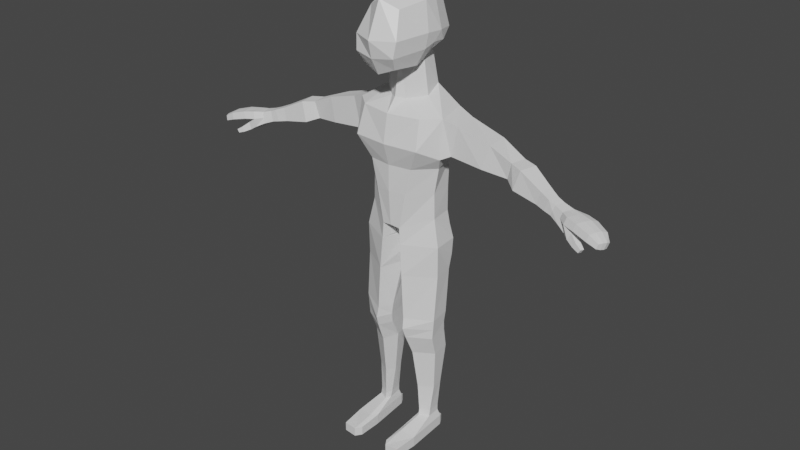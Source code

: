# Source: char_pilot.blend  (saved by Blender 2.93.20; exported with 4.5.12 LTS)
import bpy
from mathutils import Matrix  # noqa: F401  (used for matrix-valued properties, if any)

bpy.ops.wm.read_factory_settings(use_empty=True)
scene = bpy.context.scene
scene.name = 'Scene'

# ---- collections
col_collection = bpy.data.collections.new('Collection'); scene.collection.children.link(col_collection)

# ---- materials (node trees are filled in below, after node groups)
mat_material = bpy.data.materials.new('Material')
mat_material.alpha_threshold = 0.0
mat_material.use_transparent_shadow = False
mat_material.line_color = (0.0, 0.0, 0.0, 1.0)

# ---- material node trees
mat_material.use_nodes = True; mat_material.node_tree.nodes.clear()
_N = mat_material.node_tree.nodes; _L = mat_material.node_tree.links
n0 = _N.new('ShaderNodeOutputMaterial'); n0.name = 'Material Output'; n0.location = (300, 300)
n1 = _N.new('ShaderNodeBsdfPrincipled'); n1.name = 'Principled BSDF'; n1.location = (10, 300)
n1.distribution = 'GGX'
n1.subsurface_method = 'BURLEY'
n1.inputs[2].default_value = 0.4
n1.inputs[3].default_value = 1.45
n1.inputs[27].default_value = (0.0, 0.0, 0.0, 1.0)
n1.inputs[28].default_value = 1.0
_L.new(n1.outputs[0], n0.inputs[0])
n0.is_active_output = True

# ---- world
world_world = bpy.data.worlds.new('World'); scene.world = world_world
world_world.use_nodes = True; world_world.node_tree.nodes.clear()
_N = world_world.node_tree.nodes; _L = world_world.node_tree.links
n0 = _N.new('ShaderNodeOutputWorld'); n0.name = 'World Output'; n0.location = (300, 300)
n1 = _N.new('ShaderNodeBackground'); n1.name = 'Background'; n1.location = (10, 300)
n1.inputs[0].default_value = (0.05088, 0.05088, 0.05088, 1.0)
_L.new(n1.outputs[0], n0.inputs[0])
n0.is_active_output = True
world_world.color = (0.05088, 0.05088, 0.05088)
world_world.use_sun_shadow = False
world_world.sun_shadow_jitter_overblur = 0.0

# ---- meshes
me_cube = bpy.data.meshes.new('Cube')
me_cube.from_pydata([(0.3141, 0.504, 0.4544), (0.422, 0.1283, -0.2342), (0.2703, -0.4722, 0.4631), (0.2916, -0.6089, -0.4226), (-0.3141, 0.504, 0.4544), (-0.422, 0.1283, -0.2342), (-0.2703, -0.4722, 0.4631), (-0.2916, -0.6089, -0.4226), (-0.3587, -0.166, -0.4509), (1.863e-09, 0.125, -0.3309), (0.422, 0.5406, 0.02011), (-0.3874, -0.6837, 0.04202), (0.3874, -0.6837, 0.04202), (-0.422, 0.5406, 0.02011), (4.657e-09, -0.6112, 0.6126), (0.4076, -0.01378, 0.542), (0.0, -0.643, -0.5445), (-0.4076, -0.01378, 0.542), (1.304e-08, 0.6077, 0.5751), (0.3587, -0.166, -0.4509), (0.0, -0.003395, 0.7192), (1.304e-08, -0.8649, 0.03646), (-0.5152, -0.08425, 0.06971), (0.0, -0.1341, -0.6017), (0.5152, -0.08425, 0.06971), (9.313e-09, 0.6769, -0.08262), (0.4816, 0.3217, -0.1299), (-0.3567, -0.7233, -0.2176), (0.3567, -0.7233, -0.2176), (-0.4816, 0.3217, -0.1299), (0.0, -0.7973, -0.2591), (-0.4805, -0.1143, -0.1793), (0.4805, -0.1143, -0.1793), (0.0, 0.4243, -0.2195), (-0.3902, -0.0167, -0.3496), (0.3931, 0.2383, 0.5068), (-0.3931, 0.2383, 0.5068), (0.3902, -0.0167, -0.3496), (0.0, 0.3052, 0.6878), (-0.5252, 0.2191, 0.05352), (0.0, -0.004813, -0.4636), (0.5252, 0.2191, 0.05352), (0.4946, 0.09125, -0.1133), (-0.4946, 0.09125, -0.1133)], [], [(35, 38, 20, 15), (38, 36, 17, 20), (20, 17, 6, 14), (15, 20, 14, 2), (28, 12, 21, 30), (12, 2, 14, 21), (21, 14, 6, 11), (30, 21, 11, 27), (27, 11, 22, 31), (11, 6, 17, 22), (39, 36, 4, 13), (43, 39, 13, 29), (34, 40, 23, 8), (40, 37, 19, 23), (23, 19, 3, 16), (8, 23, 16, 7), (42, 41, 24, 32), (41, 35, 15, 24), (24, 15, 2, 12), (32, 24, 12, 28), (29, 13, 25, 33), (13, 4, 18, 25), (25, 18, 0, 10), (33, 25, 10, 26), (9, 33, 26, 1), (5, 29, 33, 9), (19, 32, 28, 3), (37, 42, 32, 19), (34, 43, 29, 5), (7, 27, 31, 8), (16, 30, 27, 7), (3, 28, 30, 16), (8, 31, 43, 34), (1, 26, 42, 37), (10, 0, 35, 41), (26, 10, 41, 42), (9, 1, 37, 40), (5, 9, 40, 34), (31, 22, 39, 43), (22, 17, 36, 39), (18, 4, 36, 38), (0, 18, 38, 35)])
_uv = me_cube.uv_layers.new(name='UVMap')
_uv.uv.foreach_set('vector', [0.625, 0.5625, 0.75, 0.5625, 0.75, 0.625, 0.625, 0.625, 0.75, 0.5625, 0.875, 0.5625, 0.875, 0.625, 0.75, 0.625, 0.75, 0.625, 0.875, 0.625, 0.875, 0.75, 0.75, 0.75, 0.625, 0.625, 0.75, 0.625, 0.75, 0.75, 0.625, 0.75, 0.4375, 0.75, 0.5, 0.75, 0.5, 0.875, 0.4375, 0.875, 0.5, 0.75, 0.625, 0.75, 0.625, 0.875, 0.5, 0.875, 0.5, 0.875, 0.625, 0.875, 0.625, 1.0, 0.5, 1.0, 0.4375, 0.875, 0.5, 0.875, 0.5, 1.0, 0.4375, 1.0, 0.4375, 0.0, 0.5, 0.0, 0.5, 0.125, 0.4375, 0.125, 0.5, 0.0, 0.625, 0.0, 0.625, 0.125, 0.5, 0.125, 0.5, 0.1875, 0.625, 0.1875, 0.625, 0.25, 0.5, 0.25, 0.4375, 0.1875, 0.5, 0.1875, 0.5, 0.25, 0.4375, 0.25, 0.125, 0.5625, 0.25, 0.5625, 0.25, 0.625, 0.125, 0.625, 0.25, 0.5625, 0.375, 0.5625, 0.375, 0.625, 0.25, 0.625, 0.25, 0.625, 0.375, 0.625, 0.375, 0.75, 0.25, 0.75, 0.125, 0.625, 0.25, 0.625, 0.25, 0.75, 0.125, 0.75, 0.4375, 0.5625, 0.5, 0.5625, 0.5, 0.625, 0.4375, 0.625, 0.5, 0.5625, 0.625, 0.5625, 0.625, 0.625, 0.5, 0.625, 0.5, 0.625, 0.625, 0.625, 0.625, 0.75, 0.5, 0.75, 0.4375, 0.625, 0.5, 0.625, 0.5, 0.75, 0.4375, 0.75, 0.4375, 0.25, 0.5, 0.25, 0.5, 0.375, 0.4375, 0.375, 0.5, 0.25, 0.625, 0.25, 0.625, 0.375, 0.5, 0.375, 0.5, 0.375, 0.625, 0.375, 0.625, 0.5, 0.5, 0.5, 0.4375, 0.375, 0.5, 0.375, 0.5, 0.5, 0.4375, 0.5, 0.375, 0.375, 0.4375, 0.375, 0.4375, 0.5, 0.375, 0.5, 0.375, 0.25, 0.4375, 0.25, 0.4375, 0.375, 0.375, 0.375, 0.375, 0.625, 0.4375, 0.625, 0.4375, 0.75, 0.375, 0.75, 0.375, 0.5625, 0.4375, 0.5625, 0.4375, 0.625, 0.375, 0.625, 0.375, 0.1875, 0.4375, 0.1875, 0.4375, 0.25, 0.375, 0.25, 0.375, 0.0, 0.4375, 0.0, 0.4375, 0.125, 0.375, 0.125, 0.375, 0.875, 0.4375, 0.875, 0.4375, 1.0, 0.375, 1.0, 0.375, 0.75, 0.4375, 0.75, 0.4375, 0.875, 0.375, 0.875, 0.375, 0.125, 0.4375, 0.125, 0.4375, 0.1875, 0.375, 0.1875, 0.375, 0.5, 0.4375, 0.5, 0.4375, 0.5625, 0.375, 0.5625, 0.5, 0.5, 0.625, 0.5, 0.625, 0.5625, 0.5, 0.5625, 0.4375, 0.5, 0.5, 0.5, 0.5, 0.5625, 0.4375, 0.5625, 0.25, 0.5, 0.375, 0.5, 0.375, 0.5625, 0.25, 0.5625, 0.125, 0.5, 0.25, 0.5, 0.25, 0.5625, 0.125, 0.5625, 0.4375, 0.125, 0.5, 0.125, 0.5, 0.1875, 0.4375, 0.1875, 0.5, 0.125, 0.625, 0.125, 0.625, 0.1875, 0.5, 0.1875, 0.75, 0.5, 0.875, 0.5, 0.875, 0.5625, 0.75, 0.5625, 0.625, 0.5, 0.75, 0.5, 0.75, 0.5625, 0.625, 0.5625])
me_cube.materials.append(mat_material)
me_cube.use_remesh_preserve_volume = False
me_cube.use_remesh_preserve_attributes = False
me_cube.use_mirror_x = True
me_cube.use_mirror_vertex_groups = False
me_cube.update()
me_cube_002 = bpy.data.meshes.new('Cube.002')
me_cube_002.from_pydata([(0.8737, -0.5427, 1.537), (0.8737, 0.8886, 2.988), (0.0, 1.232, 3.072), (1.275, 1.17, 0.01539), (1.217, -0.1662, 2.192), (0.5283, -0.9141, -0.5814), (0.0, -0.8858, 1.88), (0.0, 1.64, 0.01539), (1.514, -0.06205, -0.4037), (0.0, -1.278, -0.45), (0.0, -0.1662, 2.357), (2.562, 1.792, -4.013), (2.251, -2.132, -3.136), (3.993, -0.4227, -1.624), (0.0, 2.273, -2.847), (3.039, -0.877, -3.827), (0.0, -2.353, -3.136), (3.632, 1.497, -1.679), (3.526, -0.4199, -3.609), (3.206, 1.536, -3.854), (0.0, -2.019, -1.298), (2.074, -1.614, -1.298), (2.511, 1.7, -1.298), (0.0, 2.01, -1.298), (3.089, -0.7046, -1.298), (2.2, 1.202, -4.614), (1.481, -1.677, -4.614), (0.0, 1.913, -4.614), (2.677, -0.447, -4.614), (0.0, -1.898, -4.614), (2.199, 1.114, -6.37), (1.094, -1.676, -6.37), (0.0, 1.684, -6.37), (2.367, -0.4464, -6.37), (0.0, -1.897, -6.37), (2.197, 1.119, -8.057), (0.6276, -1.674, -8.775), (0.0, 1.395, -8.738), (2.4, -0.4445, -8.057), (0.0, -1.739, -8.685), (0.001907, 1.419, -8.802), (2.638, 1.185, -9.884), (0.7057, -1.686, -9.881), (2.8, -0.5753, -9.882), (0.4569, 1.884, -9.924), (0.0, -0.9841, -9.161), (0.0007135, -0.1086, -9.513), (0.08353, -0.1637, -9.859), (2.549, 0.9307, -12.0), (0.8618, -1.742, -12.0), (2.777, -0.5277, -12.0), (0.7219, 1.31, -12.05), (0.312, -0.1551, -12.01), (2.543, 0.689, -15.04), (1.031, -1.754, -15.04), (2.744, -0.7837, -15.04), (0.9136, 0.9578, -15.08), (0.5472, -0.8778, -15.05), (2.357, 1.019, -17.86), (1.248, -1.063, -17.86), (2.497, -0.2728, -17.86), (1.162, 1.216, -17.89), (0.8979, 0.06214, -17.86), (2.191, 0.7238, -20.67), (1.382, -0.6468, -20.67), (2.28, -0.07967, -20.67), (1.322, 0.8673, -20.68), (1.139, 0.08444, -20.67), (2.044, 0.6695, -22.57), (1.46, -0.5656, -22.57), (2.1, -0.2235, -22.57), (1.419, 0.7724, -22.58), (1.29, -0.1068, -22.57), (1.132, 1.281, -8.41), (1.519, 1.764, -9.901), (0.3808, 1.692, -9.329), (2.371, 1.151, -8.969), (-0.001659, 0.6965, -9.404), (0.1296, 1.551, -9.83), (0.08995, -0.136, -9.685), (1.582, 1.128, -12.02), (0.4605, 0.5767, -12.02), (0.1052, -0.1512, -10.94), (0.4771, 1.839, -11.02), (2.635, 1.082, -10.95), (1.508, 1.688, -10.98), (0.1782, 1.345, -10.96), (1.291, 1.493, -9.135), (0.07965, 0.8877, -9.547), (2.044, 0.6695, -23.0), (1.46, -0.6413, -23.0), (2.1, -0.3055, -23.0), (1.419, 0.7724, -23.01), (1.29, -0.268, -23.0), (2.218, 0.7558, -23.48), (1.338, -2.349, -23.36), (2.379, -2.245, -23.48), (1.307, 0.9059, -23.49), (1.056, -1.918, -23.48), (2.218, 0.7558, -24.2), (1.338, -2.349, -24.19), (2.379, -2.245, -24.2), (1.307, 0.9059, -24.21), (1.056, -1.918, -24.2), (1.35, -3.941, -23.59), (2.242, -3.837, -23.59), (1.067, -3.51, -23.59), (1.35, -3.941, -24.19), (2.242, -3.837, -24.2), (1.067, -3.51, -24.2), (2.1, 1.025, -23.57), (1.403, 1.139, -23.58), (2.1, 1.025, -24.12), (1.403, 1.139, -24.12), (6.142, -0.2453, -2.259), (6.004, 1.345, -2.306), (5.69, -0.3989, -3.823), (5.564, 1.631, -3.897), (7.614, -0.1948, -2.954), (7.823, 0.8892, -2.986), (7.326, -0.09134, -4.044), (7.573, 1.037, -4.086), (8.437, -0.5174, -3.049), (8.686, 0.6828, -3.087), (8.062, -0.6312, -4.342), (8.419, 1.005, -4.403), (9.972, -0.7, -3.813), (10.14, 0.1509, -3.838), (9.724, -0.7153, -4.666), (9.96, 0.3636, -4.706), (10.61, -0.8478, -4.066), (10.75, -0.09325, -4.099), (10.34, -0.8614, -4.804), (10.54, 0.09528, -4.855), (2.45, 0.6824, -16.45), (1.038, 0.9154, -16.48), (2.62, -0.7633, -16.45), (0.7225, -0.7164, -16.45), (1.14, -1.655, -16.45), (0.9757, 0.8468, -15.78), (1.086, -1.887, -15.75), (2.497, 0.5959, -15.75), (2.682, -0.7735, -15.75), (0.6349, -0.889, -15.75), (10.68, -0.4705, -4.083), (10.65, 0.001016, -4.477), (10.44, -0.383, -4.829), (10.47, -0.8546, -4.435), (10.8, -0.9138, -4.914), (11.03, -0.8499, -4.252), (10.98, -0.1477, -5.029), (11.22, -0.1779, -4.276), (10.91, -0.9176, -4.613), (11.11, -0.5487, -4.264), (11.09, -0.1557, -4.732), (10.97, -0.554, -5.051), (11.74, -0.6233, -4.434), (11.99, -1.345, -5.455), (12.13, -1.396, -4.404), (12.07, -0.6994, -5.644), (12.66, 0.02798, -4.676), (12.0, -1.497, -4.875), (12.36, -0.75, -4.462), (12.43, -0.02053, -5.203), (12.06, -0.9722, -5.564), (12.21, -0.8611, -5.013), (11.63, -1.012, -4.422), (11.47, -0.7744, -5.252), (11.53, -0.4013, -5.359), (11.41, -1.148, -5.144), (11.85, -0.2345, -4.446), (11.69, -0.3179, -4.903), (11.52, -1.08, -4.783), (12.79, -1.722, -5.903), (12.99, -1.714, -5.603), (12.86, -1.37, -5.973), (13.08, -1.362, -5.635), (12.31, -1.536, -5.665), (12.52, -1.487, -5.226), (12.64, -1.103, -5.321), (12.39, -1.099, -5.752), (13.22, -1.823, -6.053), (13.36, -1.817, -5.842), (13.27, -1.575, -6.103), (13.43, -1.569, -5.864), (12.49, -0.4098, -4.496), (12.61, -0.6986, -5.248), (12.83, -1.602, -4.511), (13.35, -0.1401, -4.76), (12.69, -1.69, -4.959), (13.02, -1.002, -4.526), (13.16, -0.2522, -5.339), (12.84, -1.135, -5.188), (13.18, -0.5931, -4.567), (12.98, -0.7359, -5.276), (13.78, -1.793, -4.788), (14.2, -0.557, -4.98), (13.65, -1.872, -5.202), (13.91, -1.32, -4.774), (14.02, -0.6584, -5.521), (13.74, -1.445, -5.395), (14.05, -0.9369, -4.812), (13.87, -1.071, -5.478), (14.38, -1.796, -5.139), (14.63, -1.03, -5.253), (14.29, -1.853, -5.434), (14.53, -1.539, -5.126), (14.51, -1.103, -5.635), (14.42, -1.62, -5.528), (14.63, -1.291, -5.151), (14.51, -1.378, -5.582)], [], [(7, 2, 1, 3), (3, 1, 4, 8), (8, 4, 0, 5), (5, 0, 6, 9), (1, 2, 10, 4), (4, 10, 6, 0), (15, 11, 19, 18), (11, 22, 17, 19), (22, 24, 13, 17), (21, 20, 16, 12), (23, 22, 11, 14), (13, 18, 116, 114), (24, 21, 12, 15), (24, 15, 18, 13), (3, 8, 24, 22), (8, 5, 21, 24), (7, 3, 22, 23), (5, 9, 20, 21), (15, 12, 26, 28), (14, 11, 25, 27), (12, 16, 29, 26), (11, 15, 28, 25), (28, 26, 31, 33), (27, 25, 30, 32), (26, 29, 34, 31), (25, 28, 33, 30), (32, 30, 35, 73, 40, 37), (31, 34, 39, 36), (30, 33, 38, 35), (33, 31, 36, 38), (38, 36, 42, 43), (45, 46, 36, 39), (88, 75, 44, 78), (87, 76, 41, 74), (35, 38, 43, 41, 76), (36, 46, 79, 47, 42), (42, 47, 82, 52, 49), (43, 42, 49, 50), (86, 83, 51, 81), (85, 84, 48, 80), (41, 43, 50, 48, 84), (50, 49, 54, 55), (52, 81, 51, 56, 57), (51, 80, 48, 53, 56), (48, 50, 55, 53), (49, 52, 57, 54), (135, 134, 58, 61), (134, 136, 60, 58), (138, 137, 62, 59), (136, 138, 59, 60), (137, 135, 61, 62), (59, 62, 67, 64), (60, 59, 64, 65), (62, 61, 66, 67), (61, 58, 63, 66), (58, 60, 65, 63), (67, 66, 71, 72), (66, 63, 68, 71), (63, 65, 70, 68), (64, 67, 72, 69), (65, 64, 69, 70), (83, 85, 80, 51), (44, 74, 85, 83), (74, 41, 84, 85), (82, 86, 81, 52), (47, 78, 86, 82), (78, 44, 83, 86), (75, 87, 74, 44), (40, 73, 87, 75), (73, 35, 76, 87), (79, 88, 78, 47), (46, 77, 88, 79), (77, 40, 75, 88), (72, 71, 92, 93), (71, 68, 89, 92), (68, 70, 91, 89), (69, 72, 93, 90), (70, 69, 90, 91), (90, 93, 98, 95), (91, 90, 95, 96), (93, 92, 97, 98), (92, 89, 94, 97), (89, 91, 96, 94), (98, 97, 102, 103), (97, 94, 110, 111), (94, 96, 101, 99), (100, 101, 108, 107), (103, 100, 107, 109), (104, 106, 109, 107), (105, 104, 107, 108), (101, 96, 105, 108), (98, 103, 109, 106), (95, 98, 106, 104), (96, 95, 104, 105), (111, 110, 112, 113), (99, 102, 113, 112), (94, 99, 112, 110), (102, 97, 111, 113), (101, 100, 103, 102, 99), (116, 117, 121, 120), (19, 17, 115, 117), (18, 19, 117, 116), (17, 13, 114, 115), (119, 118, 122, 123), (115, 114, 118, 119), (114, 116, 120, 118), (117, 115, 119, 121), (122, 124, 128, 126), (118, 120, 124, 122), (121, 119, 123, 125), (120, 121, 125, 124), (128, 129, 133, 146, 132), (125, 123, 127, 129), (124, 125, 129, 128), (123, 122, 126, 127), (127, 126, 130, 144, 131), (126, 128, 132, 147, 130), (129, 127, 131, 145, 133), (143, 139, 135, 137), (142, 140, 138, 136), (140, 143, 137, 138), (141, 142, 136, 134), (139, 141, 134, 135), (56, 53, 141, 139), (53, 55, 142, 141), (54, 57, 143, 140), (55, 54, 140, 142), (57, 56, 139, 143), (170, 156, 162, 185), (169, 167, 164, 157), (156, 166, 158, 162), (167, 168, 159, 164), (186, 159, 163), (158, 161, 189, 187), (178, 177, 173, 174), (171, 170, 160, 163), (172, 169, 157, 161), (168, 171, 163, 159), (166, 172, 161, 158), (149, 152, 172, 166), (150, 154, 171, 168), (152, 148, 169, 172), (154, 151, 170, 171), (155, 150, 168, 167), (153, 149, 166, 156), (148, 155, 167, 169), (151, 153, 156, 170), (175, 176, 184, 183), (180, 179, 176, 175), (179, 178, 174, 176), (177, 180, 175, 173), (157, 164, 180, 177), (165, 161, 178, 179), (164, 165, 179, 180), (161, 157, 177, 178), (182, 181, 183, 184), (174, 173, 181, 182), (176, 174, 182, 184), (173, 175, 183, 181), (185, 162, 190, 193), (165, 186, 194, 192), (165, 164, 159, 186), (160, 170, 185), (188, 193, 201, 196), (194, 191, 199, 202), (191, 188, 196, 199), (186, 163, 191, 194), (162, 158, 187, 190), (163, 160, 188, 191), (160, 185, 193, 188), (161, 165, 192, 189), (199, 196, 204, 207), (195, 197, 205, 203), (198, 195, 203, 206), (192, 194, 202, 200), (193, 190, 198, 201), (189, 192, 200, 197), (190, 187, 195, 198), (187, 189, 197, 195), (203, 205, 208, 206), (209, 210, 207, 204), (206, 208, 210, 209), (202, 199, 207, 210), (196, 201, 209, 204), (200, 202, 210, 208), (201, 198, 206, 209), (197, 200, 208, 205), (179, 180, 159, 186), (180, 164, 159), (165, 179, 186), (130, 147, 152, 149), (144, 130, 149, 153), (131, 144, 153, 151), (145, 131, 151, 154), (133, 145, 154, 150), (146, 133, 150, 155), (132, 146, 155, 148), (147, 132, 148, 152)])
_uv = me_cube_002.uv_layers.new(name='UVMap')
_uv.uv.foreach_set('vector', [0.5, 0.375, 0.625, 0.375, 0.625, 0.5, 0.5, 0.5, 0.5, 0.5, 0.625, 0.5, 0.625, 0.625, 0.5, 0.625, 0.5, 0.625, 0.625, 0.625, 0.625, 0.75, 0.5, 0.75, 0.5, 0.75, 0.625, 0.75, 0.625, 0.875, 0.5, 0.875, 0.625, 0.5, 0.75, 0.5, 0.75, 0.625, 0.625, 0.625, 0.625, 0.625, 0.75, 0.625, 0.75, 0.75, 0.625, 0.75, 0.0, 0.0, 0.0, 0.0, 0.0, 0.0, 0.0, 0.0, 0.5, 0.5, 0.5, 0.5, 0.5, 0.5, 0.5, 0.5, 0.5, 0.5, 0.5, 0.625, 0.5, 0.625, 0.5, 0.5, 0.5, 0.75, 0.5, 0.875, 0.5, 0.875, 0.5, 0.75, 0.5, 0.375, 0.5, 0.5, 0.5, 0.5, 0.5, 0.375, 0.5, 0.625, 0.5, 0.625, 0.5, 0.625, 0.5, 0.625, 0.5, 0.625, 0.5, 0.75, 0.5, 0.75, 0.5, 0.625, 0.5, 0.625, 0.5, 0.625, 0.5, 0.625, 0.5, 0.625, 0.5, 0.5, 0.5, 0.625, 0.5, 0.625, 0.5, 0.5, 0.5, 0.625, 0.5, 0.75, 0.5, 0.75, 0.5, 0.625, 0.5, 0.375, 0.5, 0.5, 0.5, 0.5, 0.5, 0.375, 0.5, 0.75, 0.5, 0.875, 0.5, 0.875, 0.5, 0.75, 0.5, 0.625, 0.5, 0.75, 0.5, 0.75, 0.5, 0.625, 0.5, 0.375, 0.5, 0.5, 0.5, 0.5, 0.5, 0.375, 0.5, 0.75, 0.5, 0.875, 0.5, 0.875, 0.5, 0.75, 0.0, 0.0, 0.0, 0.0, 0.0, 0.0, 0.0, 0.0, 0.5, 0.625, 0.5, 0.75, 0.5, 0.75, 0.5, 0.625, 0.5, 0.375, 0.5, 0.5, 0.5, 0.5, 0.5, 0.375, 0.5, 0.75, 0.5, 0.875, 0.5, 0.875, 0.5, 0.75, 0.0, 0.0, 0.0, 0.0, 0.0, 0.0, 0.0, 0.0, 0.5, 0.375, 0.5, 0.5, 0.5, 0.5, 0.5, 0.4688, 0.5, 0.4375, 0.5, 0.375, 0.5, 0.75, 0.5, 0.875, 0.5, 0.875, 0.5, 0.75, 0.0, 0.0, 0.0, 0.0, 0.0, 0.0, 0.0, 0.0, 0.5, 0.625, 0.5, 0.75, 0.5, 0.75, 0.5, 0.625, 0.5, 0.625, 0.5, 0.75, 0.5, 0.75, 0.5, 0.625, 0.5, 0.625, 0.5, 0.5938, 0.5, 0.75, 0.5, 0.875, 0.5, 0.5156, 0.5, 0.4375, 0.5, 0.4375, 0.5, 0.5156, 0.5, 0.4688, 0.5, 0.5, 0.5, 0.5, 0.5, 0.4688, 0.0, 0.0, 0.0, 0.0, 0.0, 0.0, 0.0, 0.0, 0.0, 0.0, 0.5, 0.75, 0.5, 0.5938, 0.5, 0.5938, 0.5, 0.5938, 0.5, 0.75, 0.5, 0.75, 0.5, 0.5938, 0.5, 0.5938, 0.5, 0.5938, 0.5, 0.75, 0.5, 0.625, 0.5, 0.75, 0.5, 0.75, 0.5, 0.625, 0.5, 0.5156, 0.5, 0.4375, 0.5, 0.4375, 0.5, 0.5156, 0.5, 0.4688, 0.5, 0.5, 0.5, 0.5, 0.5, 0.4688, 0.0, 0.0, 0.0, 0.0, 0.0, 0.0, 0.0, 0.0, 0.0, 0.0, 0.5, 0.625, 0.5, 0.75, 0.5, 0.75, 0.5, 0.625, 0.5, 0.5938, 0.5, 0.5156, 0.5, 0.4375, 0.5, 0.4375, 0.5, 0.5938, 0.5, 0.4375, 0.5, 0.4688, 0.5, 0.5, 0.5, 0.5, 0.5, 0.4375, 0.0, 0.0, 0.0, 0.0, 0.0, 0.0, 0.0, 0.0, 0.5, 0.75, 0.5, 0.5938, 0.5, 0.5938, 0.5, 0.75, 0.5, 0.4375, 0.5, 0.5, 0.5, 0.5, 0.5, 0.4375, 0.0, 0.0, 0.0, 0.0, 0.0, 0.0, 0.0, 0.0, 0.5, 0.75, 0.5, 0.5937, 0.5, 0.5938, 0.5, 0.75, 0.5, 0.625, 0.5, 0.75, 0.5, 0.75, 0.5, 0.625, 0.5, 0.5937, 0.5, 0.4375, 0.5, 0.4375, 0.5, 0.5938, 0.5, 0.75, 0.5, 0.5938, 0.5, 0.5938, 0.5, 0.75, 0.5, 0.625, 0.5, 0.75, 0.5, 0.75, 0.5, 0.625, 0.5, 0.5938, 0.5, 0.4375, 0.5, 0.4375, 0.5, 0.5938, 0.5, 0.4375, 0.5, 0.5, 0.5, 0.5, 0.5, 0.4375, 0.0, 0.0, 0.0, 0.0, 0.0, 0.0, 0.0, 0.0, 0.5, 0.5938, 0.5, 0.4375, 0.5, 0.4375, 0.5, 0.5938, 0.5, 0.4375, 0.5, 0.5, 0.5, 0.5, 0.5, 0.4375, 0.0, 0.0, 0.0, 0.0, 0.0, 0.0, 0.0, 0.0, 0.5, 0.75, 0.5, 0.5938, 0.5, 0.5938, 0.5, 0.75, 0.5, 0.625, 0.5, 0.75, 0.5, 0.75, 0.5, 0.625, 0.5, 0.4375, 0.5, 0.4688, 0.5, 0.4688, 0.5, 0.4375, 0.5, 0.4375, 0.5, 0.4688, 0.5, 0.4688, 0.5, 0.4375, 0.5, 0.4688, 0.5, 0.5, 0.5, 0.5, 0.5, 0.4688, 0.5, 0.5938, 0.5, 0.5156, 0.5, 0.5156, 0.5, 0.5938, 0.5, 0.5938, 0.5, 0.5156, 0.5, 0.5156, 0.5, 0.5938, 0.5, 0.5156, 0.5, 0.4375, 0.5, 0.4375, 0.5, 0.5156, 0.5, 0.4375, 0.5, 0.4688, 0.5, 0.4688, 0.5, 0.4375, 0.5, 0.4375, 0.5, 0.4688, 0.5, 0.4688, 0.5, 0.4375, 0.5, 0.4688, 0.5, 0.5, 0.5, 0.5, 0.5, 0.4688, 0.5, 0.5938, 0.5, 0.5156, 0.5, 0.5156, 0.5, 0.5938, 0.5, 0.5938, 0.5, 0.5156, 0.5, 0.5156, 0.5, 0.5938, 0.5, 0.5156, 0.5, 0.4375, 0.5, 0.4375, 0.5, 0.5156, 0.5, 0.5938, 0.5, 0.4375, 0.5, 0.4375, 0.5, 0.5938, 0.5, 0.4375, 0.5, 0.5, 0.5, 0.5, 0.5, 0.4375, 0.0, 0.0, 0.0, 0.0, 0.0, 0.0, 0.0, 0.0, 0.5, 0.75, 0.5, 0.5938, 0.5, 0.5938, 0.5, 0.75, 0.5, 0.625, 0.5, 0.75, 0.5, 0.75, 0.5, 0.625, 0.5, 0.75, 0.5, 0.5938, 0.5, 0.5938, 0.5, 0.75, 0.5, 0.625, 0.5, 0.75, 0.5, 0.75, 0.5, 0.625, 0.5, 0.5938, 0.5, 0.4375, 0.5, 0.4375, 0.5, 0.5938, 0.5, 0.4375, 0.5, 0.5, 0.5, 0.5, 0.5, 0.4375, 0.0, 0.0, 0.0, 0.0, 0.0, 0.0, 0.0, 0.0, 0.5, 0.5938, 0.5, 0.4375, 0.5, 0.4375, 0.5, 0.5938, 0.5, 0.4375, 0.5, 0.5, 0.5, 0.5, 0.5, 0.4375, 0.0, 0.0, 0.0, 0.0, 0.0, 0.0, 0.0, 0.0, 0.0, 0.0, 0.0, 0.0, 0.0, 0.0, 0.0, 0.0, 0.0, 0.0, 0.0, 0.0, 0.0, 0.0, 0.0, 0.0, 0.5, 0.75, 0.5, 0.5938, 0.5, 0.5938, 0.5, 0.75, 0.5, 0.625, 0.5, 0.75, 0.5, 0.75, 0.5, 0.625, 0.0, 0.0, 0.0, 0.0, 0.0, 0.0, 0.0, 0.0, 0.5, 0.5938, 0.5, 0.5938, 0.5, 0.5938, 0.5, 0.5938, 0.5, 0.75, 0.5, 0.5938, 0.5, 0.5938, 0.5, 0.75, 0.5, 0.625, 0.5, 0.75, 0.5, 0.75, 0.5, 0.625, 0.5, 0.4375, 0.5, 0.5, 0.5, 0.5, 0.5, 0.4375, 0.0, 0.0, 0.0, 0.0, 0.0, 0.0, 0.0, 0.0, 0.0, 0.0, 0.0, 0.0, 0.0, 0.0, 0.0, 0.0, 0.5, 0.4375, 0.5, 0.4375, 0.5, 0.4375, 0.5, 0.4375, 0.0, 0.0, 0.0, 0.0, 0.0, 0.0, 0.5, 0.4375, 0.0, 0.0, 0.0, 0.0, 0.0, 0.0, 0.0, 0.0, 0.0, 0.0, 0.5, 0.5, 0.5, 0.5, 0.5, 0.5, 0.5, 0.5, 0.0, 0.0, 0.0, 0.0, 0.0, 0.0, 0.0, 0.0, 0.5, 0.5, 0.5, 0.625, 0.5, 0.625, 0.5, 0.5, 0.5, 0.5, 0.5, 0.625, 0.5, 0.625, 0.5, 0.5, 0.5, 0.5, 0.5, 0.625, 0.5, 0.625, 0.5, 0.5, 0.5, 0.625, 0.5, 0.625, 0.5, 0.625, 0.5, 0.625, 0.5, 0.5, 0.5, 0.5, 0.5, 0.5, 0.5, 0.5, 0.5, 0.625, 0.5, 0.625, 0.5, 0.625, 0.5, 0.625, 0.5, 0.625, 0.5, 0.625, 0.5, 0.625, 0.5, 0.625, 0.5, 0.5, 0.5, 0.5, 0.5, 0.5, 0.5, 0.5, 0.0, 0.0, 0.0, 0.0, 0.0, 0.0, 0.0, 0.0, 0.0, 0.0, 0.0, 0.0, 0.0, 0.0, 0.0, 0.0, 0.0, 0.0, 0.5, 0.5, 0.5, 0.5, 0.5, 0.5, 0.5, 0.5, 0.0, 0.0, 0.0, 0.0, 0.0, 0.0, 0.0, 0.0, 0.5, 0.5, 0.5, 0.625, 0.5, 0.625, 0.5, 0.5, 0.5, 0.5, 0.5, 0.625, 0.5, 0.625, 0.5, 0.5625, 0.5, 0.5, 0.5, 0.625, 0.5, 0.625, 0.5, 0.625, 0.5, 0.625, 0.5, 0.625, 0.5, 0.5, 0.5, 0.5, 0.5, 0.5, 0.5, 0.5, 0.5, 0.5, 0.5, 0.5937, 0.5, 0.4375, 0.5, 0.4375, 0.5, 0.5937, 0.5, 0.625, 0.5, 0.75, 0.5, 0.75, 0.5, 0.625, 0.5, 0.75, 0.5, 0.5937, 0.5, 0.5937, 0.5, 0.75, 0.0, 0.0, 0.0, 0.0, 0.0, 0.0, 0.0, 0.0, 0.5, 0.4375, 0.5, 0.5, 0.5, 0.5, 0.5, 0.4375, 0.5, 0.4375, 0.5, 0.5, 0.5, 0.5, 0.5, 0.4375, 0.0, 0.0, 0.0, 0.0, 0.0, 0.0, 0.0, 0.0, 0.5, 0.75, 0.5, 0.5938, 0.5, 0.5937, 0.5, 0.75, 0.5, 0.625, 0.5, 0.75, 0.5, 0.75, 0.5, 0.625, 0.5, 0.5938, 0.5, 0.4375, 0.5, 0.4375, 0.5, 0.5937, 0.5, 0.5, 0.5, 0.5, 0.5, 0.5, 0.5, 0.5, 0.5, 0.625, 0.5, 0.625, 0.5, 0.625, 0.5, 0.625, 0.5, 0.5, 0.5, 0.5, 0.5, 0.5, 0.5, 0.5, 0.5, 0.625, 0.5, 0.625, 0.5, 0.625, 0.5, 0.625, 0.5, 0.5625, 0.5, 0.625, 0.5, 0.5625, 0.5, 0.5, 0.5, 0.5625, 0.5, 0.5625, 0.5, 0.5, 0.5, 0.5625, 0.5, 0.625, 0.5, 0.625, 0.5, 0.5625, 0.0, 0.0, 0.0, 0.0, 0.0, 0.0, 0.0, 0.0, 0.5, 0.5625, 0.5, 0.625, 0.5, 0.625, 0.5, 0.5625, 0.0, 0.0, 0.0, 0.0, 0.0, 0.0, 0.0, 0.0, 0.5, 0.5, 0.5, 0.5625, 0.5, 0.5625, 0.5, 0.5, 0.5, 0.5, 0.5, 0.5625, 0.5, 0.5625, 0.5, 0.5, 0.0, 0.0, 0.0, 0.0, 0.0, 0.0, 0.0, 0.0, 0.5, 0.5625, 0.5, 0.625, 0.5, 0.625, 0.5, 0.5625, 0.0, 0.0, 0.0, 0.0, 0.0, 0.0, 0.0, 0.0, 0.5, 0.625, 0.5, 0.625, 0.5, 0.625, 0.5, 0.625, 0.5, 0.5, 0.5, 0.5, 0.5, 0.5, 0.5, 0.5, 0.5, 0.625, 0.5, 0.625, 0.5, 0.625, 0.5, 0.625, 0.5, 0.5, 0.5, 0.5, 0.5, 0.5, 0.5, 0.5, 0.5, 0.625, 0.5, 0.5625, 0.5, 0.5625, 0.5, 0.625, 0.5, 0.625, 0.5, 0.5625, 0.5, 0.5625, 0.5, 0.625, 0.5, 0.5625, 0.5, 0.5625, 0.5, 0.5625, 0.5, 0.5625, 0.5, 0.625, 0.5, 0.625, 0.5, 0.625, 0.5, 0.625, 0.5, 0.625, 0.5, 0.625, 0.5, 0.625, 0.5, 0.625, 0.5, 0.5625, 0.5, 0.5625, 0.5, 0.5625, 0.5, 0.5625, 0.5, 0.625, 0.5, 0.5625, 0.5, 0.5625, 0.5, 0.625, 0.5, 0.5625, 0.5, 0.625, 0.5, 0.625, 0.5, 0.5625, 0.5, 0.5625, 0.5, 0.625, 0.5, 0.625, 0.5, 0.5625, 0.5, 0.5625, 0.5, 0.625, 0.5, 0.625, 0.5, 0.5625, 0.5, 0.5625, 0.5, 0.5625, 0.5, 0.5625, 0.5, 0.5625, 0.5, 0.625, 0.5, 0.625, 0.5, 0.625, 0.5, 0.625, 0.5, 0.5, 0.5, 0.5, 0.5, 0.5, 0.5, 0.5, 0.5, 0.5625, 0.5, 0.5625, 0.5, 0.5625, 0.5, 0.5625, 0.5, 0.5625, 0.5, 0.625, 0.5, 0.625, 0.5, 0.5625, 0.5, 0.5, 0.5, 0.5, 0.5, 0.5, 0.5, 0.5, 0.5, 0.5, 0.5, 0.5, 0.5, 0.5, 0.5, 0.5625, 0.5, 0.5625, 0.5, 0.5625, 0.5, 0.5625, 0.0, 0.0, 0.0, 0.0, 0.0, 0.0, 0.0, 0.0, 0.5, 0.5625, 0.5, 0.5625, 0.5, 0.5625, 0.5, 0.5625, 0.5, 0.5, 0.5, 0.5, 0.5, 0.5, 0.5, 0.5, 0.0, 0.0, 0.0, 0.0, 0.0, 0.0, 0.0, 0.0, 0.5, 0.5, 0.5, 0.5, 0.5, 0.5, 0.5, 0.5, 0.5, 0.5625, 0.5, 0.5625, 0.5, 0.5625, 0.5, 0.5625, 0.0, 0.0, 0.0, 0.0, 0.0, 0.0, 0.0, 0.0, 0.5, 0.5, 0.5, 0.5625, 0.5, 0.5625, 0.5, 0.5, 0.5, 0.5, 0.5, 0.5, 0.5, 0.5, 0.5, 0.5, 0.5, 0.5625, 0.5, 0.5625, 0.5, 0.5625, 0.5, 0.5625, 0.5, 0.5, 0.5, 0.5, 0.5, 0.5, 0.5, 0.5, 0.5, 0.5625, 0.5, 0.5625, 0.5, 0.5625, 0.5, 0.5625, 0.5, 0.5, 0.5, 0.5, 0.5, 0.5, 0.5, 0.5, 0.5, 0.5, 0.5, 0.5625, 0.5, 0.5625, 0.5, 0.5, 0.5, 0.5, 0.5, 0.5625, 0.5, 0.5625, 0.5, 0.5, 0.5, 0.5, 0.5, 0.5625, 0.5, 0.5625, 0.5, 0.5, 0.5, 0.5, 0.5, 0.5625, 0.5, 0.5625, 0.5, 0.5, 0.5, 0.5625, 0.5, 0.5625, 0.5, 0.5625, 0.5, 0.5625, 0.5, 0.5, 0.5, 0.5, 0.5, 0.5, 0.5, 0.5, 0.5, 0.5625, 0.5, 0.5625, 0.5, 0.5625, 0.5, 0.5625, 0.5, 0.5, 0.5, 0.5, 0.5, 0.5, 0.5, 0.5, 0.5, 0.5625, 0.5, 0.5625, 0.5, 0.5625, 0.5, 0.5625, 0.0, 0.0, 0.0, 0.0, 0.0, 0.0, 0.0, 0.0, 0.0, 0.0, 0.0, 0.0, 0.0, 0.0, 0.0, 0.0, 0.0, 0.0, 0.0, 0.0, 0.5, 0.625, 0.5, 0.625, 0.5, 0.5625, 0.5, 0.5, 0.5, 0.5625, 0.5, 0.625, 0.5, 0.5, 0.5, 0.5, 0.5, 0.5, 0.5, 0.5625, 0.5, 0.5, 0.5, 0.5, 0.5, 0.5, 0.5, 0.5, 0.0, 0.0, 0.0, 0.0, 0.5, 0.5, 0.5, 0.5, 0.0, 0.0, 0.0, 0.0, 0.0, 0.0, 0.5, 0.5, 0.5, 0.625, 0.5, 0.625, 0.0, 0.0, 0.0, 0.0, 0.5, 0.625, 0.5, 0.625, 0.5, 0.625, 0.0, 0.0, 0.5, 0.625, 0.5, 0.5625])
me_cube_002.use_remesh_fix_poles = True
me_cube_002.use_remesh_preserve_attributes = False
me_cube_002.use_mirror_x = True
me_cube_002.update()

# ---- objects
ob_head = bpy.data.objects.new('Head', me_cube)
ob_body = bpy.data.objects.new('Body', me_cube_002)

# ---- transforms, parenting, visibility, modifiers, constraints
ob_head.location = (0.0, 0.04027, 0.0)
ob_head.scale = (0.813, 0.813, 0.813)
ob_head.lock_rotations_4d = False
ob_head.empty_display_type = 'ARROWS'
ob_head.lineart.crease_threshold = 0.0
ob_head.use_mesh_mirror_x = True
ob_body.location = (0.0, 0.1132, -0.7173)
ob_body.scale = (0.2154, 0.2154, 0.2154)
ob_body.use_mesh_mirror_x = True
_m = ob_body.modifiers.new('Mirror', 'MIRROR')

# ---- collection membership
col_collection.objects.link(ob_head)
col_collection.objects.link(ob_body)

# ---- scene / render settings (as saved in the file)
scene.frame_start = 1; scene.frame_end = 250; scene.frame_set(1)
scene.render.engine = 'BLENDER_EEVEE_NEXT'
scene.cycles.use_denoising = False
scene.cycles.samples = 128
scene.cycles.sampling_pattern = 'TABULATED_SOBOL'
scene.cycles.use_adaptive_sampling = False
scene.cycles.use_light_tree = False
scene.view_settings.view_transform = 'Filmic'
bpy.context.view_layer.update()

# ---- added for rendering (the .blend has no active camera and no usable light): camera, sun
cam_auto = bpy.data.cameras.new('AutoCamera')
cam_auto.lens = 50.0
cam_auto.sensor_width = 36.0
cam_auto.clip_end = 1000.0
ob_auto_camera = bpy.data.objects.new('AutoCamera', cam_auto)
scene.collection.objects.link(ob_auto_camera)
ob_auto_camera.location = (8.47851, -10.2407, 4.10968)
ob_auto_camera.rotation_euler = (1.09748, -7.21219e-08, 0.694738)
scene.camera = ob_auto_camera
light_auto_sun = bpy.data.lights.new('AutoSun', 'SUN')
light_auto_sun.energy = 3.0
light_auto_sun.angle = 0.0523599
ob_auto_sun = bpy.data.objects.new('AutoSun', light_auto_sun)
scene.collection.objects.link(ob_auto_sun)
ob_auto_sun.rotation_euler = (0.872665, 0.174533, 0.523599)
bpy.context.view_layer.update()
